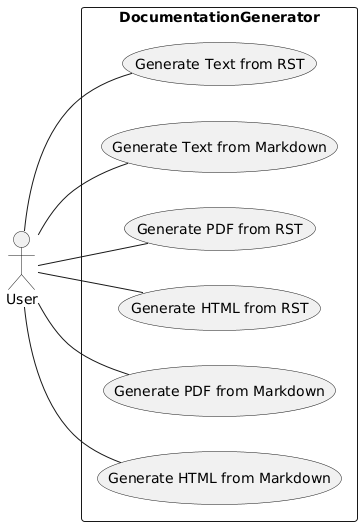

The diagram above was rendered by PlantUML. Its source (embedded in the PNG):
@startuml
left to right direction

actor User

rectangle DocumentationGenerator {
    usecase "Generate HTML from Markdown"
    usecase "Generate PDF from Markdown"
    usecase "Generate HTML from RST"
    usecase "Generate PDF from RST"
    usecase "Generate Text from Markdown"
    usecase "Generate Text from RST"
}

User -- (Generate HTML from Markdown)
User -- (Generate PDF from Markdown)
User -- (Generate HTML from RST)
User -- (Generate PDF from RST)
User -- (Generate Text from Markdown)
User -- (Generate Text from RST)
@enduml